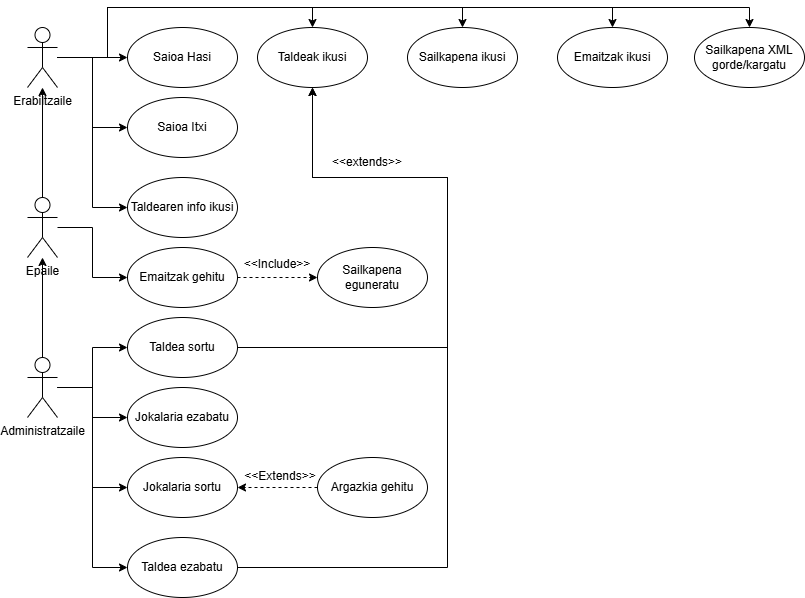

The diagram above was exported from draw.io. Its source (the exported page's mxGraphModel, read from the mxfile embedded in the PNG):
<mxGraphModel dx="1042" dy="562" grid="1" gridSize="10" guides="1" tooltips="1" connect="1" arrows="1" fold="1" page="1" pageScale="1" pageWidth="827" pageHeight="1169" math="0" shadow="0">
  <root>
    <mxCell id="0" />
    <mxCell id="1" parent="0" />
    <mxCell id="4lDjeFI9CjmZY2iAv7C0-80" edge="1" parent="1" source="4lDjeFI9CjmZY2iAv7C0-60" style="edgeStyle=orthogonalEdgeStyle;rounded=0;orthogonalLoop=1;jettySize=auto;html=1;entryX=0;entryY=0.5;entryDx=0;entryDy=0;" target="4lDjeFI9CjmZY2iAv7C0-65">
      <mxGeometry relative="1" as="geometry" />
    </mxCell>
    <mxCell id="4lDjeFI9CjmZY2iAv7C0-81" edge="1" parent="1" source="4lDjeFI9CjmZY2iAv7C0-60" style="edgeStyle=orthogonalEdgeStyle;rounded=0;orthogonalLoop=1;jettySize=auto;html=1;entryX=0;entryY=0.5;entryDx=0;entryDy=0;" target="4lDjeFI9CjmZY2iAv7C0-66">
      <mxGeometry relative="1" as="geometry" />
    </mxCell>
    <mxCell id="4lDjeFI9CjmZY2iAv7C0-82" edge="1" parent="1" source="4lDjeFI9CjmZY2iAv7C0-60" style="edgeStyle=orthogonalEdgeStyle;rounded=0;orthogonalLoop=1;jettySize=auto;html=1;entryX=0;entryY=0.5;entryDx=0;entryDy=0;" target="4lDjeFI9CjmZY2iAv7C0-74">
      <mxGeometry relative="1" as="geometry" />
    </mxCell>
    <mxCell id="4lDjeFI9CjmZY2iAv7C0-83" edge="1" parent="1" source="4lDjeFI9CjmZY2iAv7C0-60" style="edgeStyle=orthogonalEdgeStyle;rounded=0;orthogonalLoop=1;jettySize=auto;html=1;entryX=0.5;entryY=0;entryDx=0;entryDy=0;" target="4lDjeFI9CjmZY2iAv7C0-73">
      <mxGeometry relative="1" as="geometry">
        <Array as="points">
          <mxPoint x="130" y="160" />
          <mxPoint x="130" y="110" />
          <mxPoint x="335" y="110" />
        </Array>
      </mxGeometry>
    </mxCell>
    <mxCell id="4lDjeFI9CjmZY2iAv7C0-84" edge="1" parent="1" source="4lDjeFI9CjmZY2iAv7C0-60" style="edgeStyle=orthogonalEdgeStyle;rounded=0;orthogonalLoop=1;jettySize=auto;html=1;entryX=0.5;entryY=0;entryDx=0;entryDy=0;" target="4lDjeFI9CjmZY2iAv7C0-75">
      <mxGeometry relative="1" as="geometry">
        <Array as="points">
          <mxPoint x="130" y="160" />
          <mxPoint x="130" y="110" />
          <mxPoint x="485" y="110" />
        </Array>
      </mxGeometry>
    </mxCell>
    <mxCell id="4lDjeFI9CjmZY2iAv7C0-85" edge="1" parent="1" source="4lDjeFI9CjmZY2iAv7C0-60" style="edgeStyle=orthogonalEdgeStyle;rounded=0;orthogonalLoop=1;jettySize=auto;html=1;entryX=0.5;entryY=0;entryDx=0;entryDy=0;" target="4lDjeFI9CjmZY2iAv7C0-76">
      <mxGeometry relative="1" as="geometry">
        <Array as="points">
          <mxPoint x="130" y="160" />
          <mxPoint x="130" y="110" />
          <mxPoint x="635" y="110" />
        </Array>
      </mxGeometry>
    </mxCell>
    <mxCell id="4lDjeFI9CjmZY2iAv7C0-86" edge="1" parent="1" source="4lDjeFI9CjmZY2iAv7C0-60" style="edgeStyle=orthogonalEdgeStyle;rounded=0;orthogonalLoop=1;jettySize=auto;html=1;entryX=0.5;entryY=0;entryDx=0;entryDy=0;" target="4lDjeFI9CjmZY2iAv7C0-77">
      <mxGeometry relative="1" as="geometry">
        <Array as="points">
          <mxPoint x="130" y="160" />
          <mxPoint x="130" y="110" />
          <mxPoint x="772" y="110" />
        </Array>
      </mxGeometry>
    </mxCell>
    <mxCell id="4lDjeFI9CjmZY2iAv7C0-60" parent="1" style="shape=umlActor;verticalLabelPosition=bottom;verticalAlign=top;html=1;outlineConnect=0;" value="Erabiltzaile" vertex="1">
      <mxGeometry height="60" width="30" x="50" y="130" as="geometry" />
    </mxCell>
    <mxCell id="4lDjeFI9CjmZY2iAv7C0-78" edge="1" parent="1" source="4lDjeFI9CjmZY2iAv7C0-61" style="edgeStyle=orthogonalEdgeStyle;rounded=0;orthogonalLoop=1;jettySize=auto;html=1;exitX=0.5;exitY=0;exitDx=0;exitDy=0;exitPerimeter=0;" target="4lDjeFI9CjmZY2iAv7C0-62">
      <mxGeometry relative="1" as="geometry" />
    </mxCell>
    <mxCell id="4lDjeFI9CjmZY2iAv7C0-88" edge="1" parent="1" source="4lDjeFI9CjmZY2iAv7C0-61" style="edgeStyle=orthogonalEdgeStyle;rounded=0;orthogonalLoop=1;jettySize=auto;html=1;entryX=0;entryY=0.5;entryDx=0;entryDy=0;" target="4lDjeFI9CjmZY2iAv7C0-69">
      <mxGeometry relative="1" as="geometry" />
    </mxCell>
    <mxCell id="4lDjeFI9CjmZY2iAv7C0-89" edge="1" parent="1" source="4lDjeFI9CjmZY2iAv7C0-61" style="edgeStyle=orthogonalEdgeStyle;rounded=0;orthogonalLoop=1;jettySize=auto;html=1;entryX=0;entryY=0.5;entryDx=0;entryDy=0;" target="4lDjeFI9CjmZY2iAv7C0-68">
      <mxGeometry relative="1" as="geometry" />
    </mxCell>
    <mxCell id="4lDjeFI9CjmZY2iAv7C0-90" edge="1" parent="1" source="4lDjeFI9CjmZY2iAv7C0-61" style="edgeStyle=orthogonalEdgeStyle;rounded=0;orthogonalLoop=1;jettySize=auto;html=1;entryX=0;entryY=0.5;entryDx=0;entryDy=0;" target="4lDjeFI9CjmZY2iAv7C0-67">
      <mxGeometry relative="1" as="geometry" />
    </mxCell>
    <mxCell id="4lDjeFI9CjmZY2iAv7C0-91" edge="1" parent="1" source="4lDjeFI9CjmZY2iAv7C0-61" style="edgeStyle=orthogonalEdgeStyle;rounded=0;orthogonalLoop=1;jettySize=auto;html=1;entryX=0;entryY=0.5;entryDx=0;entryDy=0;" target="4lDjeFI9CjmZY2iAv7C0-71">
      <mxGeometry relative="1" as="geometry" />
    </mxCell>
    <mxCell id="4lDjeFI9CjmZY2iAv7C0-61" parent="1" style="shape=umlActor;verticalLabelPosition=bottom;verticalAlign=top;html=1;outlineConnect=0;" value="Administratzaile" vertex="1">
      <mxGeometry height="60" width="30" x="50" y="460" as="geometry" />
    </mxCell>
    <mxCell id="4lDjeFI9CjmZY2iAv7C0-79" edge="1" parent="1" source="4lDjeFI9CjmZY2iAv7C0-62" style="edgeStyle=orthogonalEdgeStyle;rounded=0;orthogonalLoop=1;jettySize=auto;html=1;" target="4lDjeFI9CjmZY2iAv7C0-60">
      <mxGeometry relative="1" as="geometry" />
    </mxCell>
    <mxCell id="4lDjeFI9CjmZY2iAv7C0-87" edge="1" parent="1" source="4lDjeFI9CjmZY2iAv7C0-62" style="edgeStyle=orthogonalEdgeStyle;rounded=0;orthogonalLoop=1;jettySize=auto;html=1;entryX=0;entryY=0.5;entryDx=0;entryDy=0;" target="4lDjeFI9CjmZY2iAv7C0-72">
      <mxGeometry relative="1" as="geometry" />
    </mxCell>
    <mxCell id="4lDjeFI9CjmZY2iAv7C0-62" parent="1" style="shape=umlActor;verticalLabelPosition=bottom;verticalAlign=top;html=1;outlineConnect=0;" value="Epaile" vertex="1">
      <mxGeometry height="60" width="30" x="50" y="300" as="geometry" />
    </mxCell>
    <mxCell id="4lDjeFI9CjmZY2iAv7C0-65" parent="1" style="ellipse;whiteSpace=wrap;html=1;" value="Saioa Hasi" vertex="1">
      <mxGeometry height="60" width="110" x="150" y="130" as="geometry" />
    </mxCell>
    <mxCell id="4lDjeFI9CjmZY2iAv7C0-66" parent="1" style="ellipse;whiteSpace=wrap;html=1;" value="Saioa Itxi" vertex="1">
      <mxGeometry height="60" width="110" x="150" y="200" as="geometry" />
    </mxCell>
    <mxCell id="4lDjeFI9CjmZY2iAv7C0-96" edge="1" parent="1" source="4lDjeFI9CjmZY2iAv7C0-95" style="edgeStyle=orthogonalEdgeStyle;rounded=0;orthogonalLoop=1;jettySize=auto;html=1;dashed=1;exitX=0;exitY=0.5;exitDx=0;exitDy=0;entryX=1;entryY=0.5;entryDx=0;entryDy=0;" target="4lDjeFI9CjmZY2iAv7C0-67">
      <mxGeometry relative="1" as="geometry">
        <mxPoint x="320" y="650" as="targetPoint" />
      </mxGeometry>
    </mxCell>
    <mxCell id="4lDjeFI9CjmZY2iAv7C0-67" parent="1" style="ellipse;whiteSpace=wrap;html=1;" value="Jokalaria sortu" vertex="1">
      <mxGeometry height="60" width="110" x="150" y="560" as="geometry" />
    </mxCell>
    <mxCell id="4lDjeFI9CjmZY2iAv7C0-68" parent="1" style="ellipse;whiteSpace=wrap;html=1;" value="Jokalaria ezabatu" vertex="1">
      <mxGeometry height="60" width="110" x="150" y="490" as="geometry" />
    </mxCell>
    <mxCell id="4lDjeFI9CjmZY2iAv7C0-102" edge="1" parent="1" source="4lDjeFI9CjmZY2iAv7C0-69" style="edgeStyle=orthogonalEdgeStyle;rounded=0;orthogonalLoop=1;jettySize=auto;html=1;entryX=0.5;entryY=1;entryDx=0;entryDy=0;" target="4lDjeFI9CjmZY2iAv7C0-73">
      <mxGeometry relative="1" as="geometry">
        <Array as="points">
          <mxPoint x="470" y="450" />
          <mxPoint x="470" y="280" />
          <mxPoint x="335" y="280" />
        </Array>
      </mxGeometry>
    </mxCell>
    <mxCell id="4lDjeFI9CjmZY2iAv7C0-69" parent="1" style="ellipse;whiteSpace=wrap;html=1;" value="Taldea sortu" vertex="1">
      <mxGeometry height="60" width="110" x="150" y="420" as="geometry" />
    </mxCell>
    <mxCell id="4lDjeFI9CjmZY2iAv7C0-104" edge="1" parent="1" source="4lDjeFI9CjmZY2iAv7C0-71" style="edgeStyle=orthogonalEdgeStyle;rounded=0;orthogonalLoop=1;jettySize=auto;html=1;entryX=0.5;entryY=1;entryDx=0;entryDy=0;" target="4lDjeFI9CjmZY2iAv7C0-73">
      <mxGeometry relative="1" as="geometry">
        <Array as="points">
          <mxPoint x="470" y="670" />
          <mxPoint x="470" y="280" />
          <mxPoint x="335" y="280" />
        </Array>
        <mxPoint x="470" y="450" as="targetPoint" />
      </mxGeometry>
    </mxCell>
    <mxCell id="4lDjeFI9CjmZY2iAv7C0-71" parent="1" style="ellipse;whiteSpace=wrap;html=1;" value="Taldea ezabatu" vertex="1">
      <mxGeometry height="60" width="110" x="150" y="640" as="geometry" />
    </mxCell>
    <mxCell id="4lDjeFI9CjmZY2iAv7C0-93" edge="1" parent="1" source="4lDjeFI9CjmZY2iAv7C0-72" style="edgeStyle=orthogonalEdgeStyle;rounded=0;orthogonalLoop=1;jettySize=auto;html=1;entryX=0;entryY=0.5;entryDx=0;entryDy=0;dashed=1;" target="4lDjeFI9CjmZY2iAv7C0-92">
      <mxGeometry relative="1" as="geometry" />
    </mxCell>
    <mxCell id="4lDjeFI9CjmZY2iAv7C0-72" parent="1" style="ellipse;whiteSpace=wrap;html=1;" value="Emaitzak gehitu" vertex="1">
      <mxGeometry height="60" width="110" x="150" y="350" as="geometry" />
    </mxCell>
    <mxCell id="4lDjeFI9CjmZY2iAv7C0-73" parent="1" style="ellipse;whiteSpace=wrap;html=1;" value="Taldeak ikusi" vertex="1">
      <mxGeometry height="60" width="110" x="280" y="130" as="geometry" />
    </mxCell>
    <mxCell id="4lDjeFI9CjmZY2iAv7C0-74" parent="1" style="ellipse;whiteSpace=wrap;html=1;" value="Taldearen info ikusi" vertex="1">
      <mxGeometry height="60" width="110" x="150" y="280" as="geometry" />
    </mxCell>
    <mxCell id="4lDjeFI9CjmZY2iAv7C0-75" parent="1" style="ellipse;whiteSpace=wrap;html=1;" value="Sailkapena ikusi" vertex="1">
      <mxGeometry height="60" width="110" x="430" y="130" as="geometry" />
    </mxCell>
    <mxCell id="4lDjeFI9CjmZY2iAv7C0-76" parent="1" style="ellipse;whiteSpace=wrap;html=1;" value="Emaitzak ikusi" vertex="1">
      <mxGeometry height="60" width="110" x="580" y="130" as="geometry" />
    </mxCell>
    <mxCell id="4lDjeFI9CjmZY2iAv7C0-77" parent="1" style="ellipse;whiteSpace=wrap;html=1;" value="Sailkapena XML gorde/kargatu" vertex="1">
      <mxGeometry height="60" width="110" x="717" y="130" as="geometry" />
    </mxCell>
    <mxCell id="4lDjeFI9CjmZY2iAv7C0-92" parent="1" style="ellipse;whiteSpace=wrap;html=1;" value="Sailkapena eguneratu" vertex="1">
      <mxGeometry height="60" width="110" x="340" y="350" as="geometry" />
    </mxCell>
    <mxCell id="4lDjeFI9CjmZY2iAv7C0-94" parent="1" style="text;html=1;whiteSpace=wrap;strokeColor=none;fillColor=none;align=center;verticalAlign=middle;rounded=0;" value="&amp;lt;&amp;lt;Include&amp;gt;&amp;gt;" vertex="1">
      <mxGeometry height="30" width="60" x="270" y="352" as="geometry" />
    </mxCell>
    <mxCell id="4lDjeFI9CjmZY2iAv7C0-95" parent="1" style="ellipse;whiteSpace=wrap;html=1;" value="Argazkia gehitu" vertex="1">
      <mxGeometry height="60" width="110" x="340" y="560" as="geometry" />
    </mxCell>
    <mxCell id="4lDjeFI9CjmZY2iAv7C0-97" parent="1" style="text;html=1;whiteSpace=wrap;strokeColor=none;fillColor=none;align=center;verticalAlign=middle;rounded=0;" value="&amp;lt;&amp;lt;Extends&amp;gt;&amp;gt;" vertex="1">
      <mxGeometry height="30" width="60" x="273" y="564" as="geometry" />
    </mxCell>
    <mxCell id="4lDjeFI9CjmZY2iAv7C0-103" parent="1" style="text;html=1;whiteSpace=wrap;strokeColor=none;fillColor=none;align=center;verticalAlign=middle;rounded=0;" value="&amp;lt;&amp;lt;extends&amp;gt;&amp;gt;" vertex="1">
      <mxGeometry height="30" width="60" x="360" y="250" as="geometry" />
    </mxCell>
  </root>
</mxGraphModel>